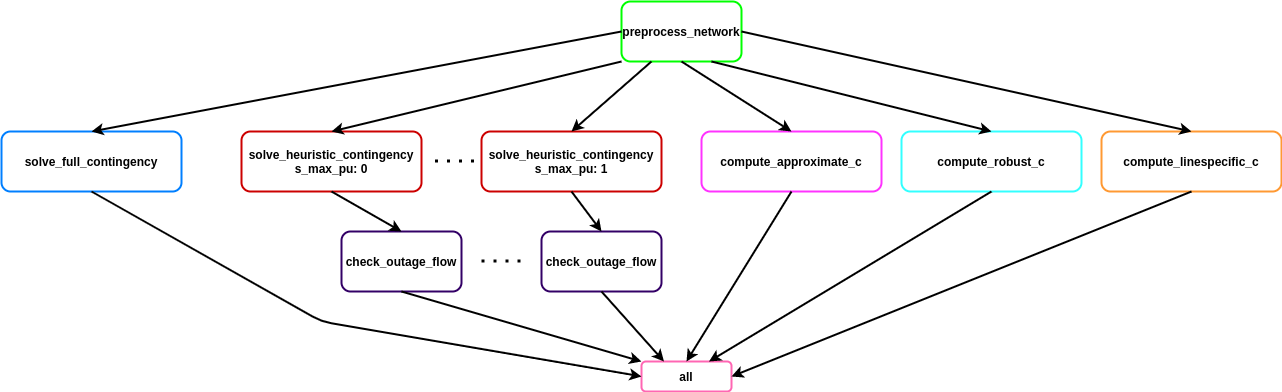

The diagram above was exported from draw.io. Its source (the exported page's mxGraphModel, read from the mxfile embedded in the PNG):
<mxGraphModel dx="2249" dy="752" grid="1" gridSize="10" guides="1" tooltips="1" connect="1" arrows="1" fold="1" page="1" pageScale="1" pageWidth="827" pageHeight="1169" math="0" shadow="0">
  <root>
    <mxCell id="0" />
    <mxCell id="1" parent="0" />
    <mxCell id="Dqr34A5NbBI3nTCwHqhL-1" value="preprocess_network" style="rounded=1;whiteSpace=wrap;html=1;strokeWidth=2;fontSize=12;fontStyle=1;strokeColor=#00FF00;" vertex="1" parent="1">
      <mxGeometry x="560" y="50" width="120" height="60" as="geometry" />
    </mxCell>
    <mxCell id="Dqr34A5NbBI3nTCwHqhL-2" value="solve_heuristic_contingency&lt;br style=&quot;font-size: 12px;&quot;&gt;s_max_pu: 0" style="rounded=1;whiteSpace=wrap;html=1;strokeWidth=2;fontSize=12;fontStyle=1;strokeColor=#CC0000;" vertex="1" parent="1">
      <mxGeometry x="180" y="180" width="180" height="60" as="geometry" />
    </mxCell>
    <mxCell id="Dqr34A5NbBI3nTCwHqhL-3" value="solve_heuristic_contingency&lt;br style=&quot;font-size: 12px;&quot;&gt;s_max_pu: 1" style="rounded=1;whiteSpace=wrap;html=1;strokeWidth=2;fontSize=12;fontStyle=1;strokeColor=#CC0000;" vertex="1" parent="1">
      <mxGeometry x="420" y="180" width="180" height="60" as="geometry" />
    </mxCell>
    <mxCell id="Dqr34A5NbBI3nTCwHqhL-4" value="check_outage_flow" style="rounded=1;whiteSpace=wrap;html=1;strokeWidth=2;fontSize=12;fontStyle=1;strokeColor=#330066;" vertex="1" parent="1">
      <mxGeometry x="280" y="280" width="120" height="60" as="geometry" />
    </mxCell>
    <mxCell id="Dqr34A5NbBI3nTCwHqhL-5" value="check_outage_flow" style="rounded=1;whiteSpace=wrap;html=1;strokeWidth=2;fontSize=12;fontStyle=1;strokeColor=#330066;" vertex="1" parent="1">
      <mxGeometry x="480" y="280" width="120" height="60" as="geometry" />
    </mxCell>
    <mxCell id="Dqr34A5NbBI3nTCwHqhL-6" value="all" style="rounded=1;whiteSpace=wrap;html=1;strokeWidth=2;fontSize=12;fontStyle=1;strokeColor=#FF66B3;" vertex="1" parent="1">
      <mxGeometry x="580" y="410" width="90" height="30" as="geometry" />
    </mxCell>
    <mxCell id="Dqr34A5NbBI3nTCwHqhL-7" value="solve_full_contingency" style="rounded=1;whiteSpace=wrap;html=1;strokeWidth=2;fontSize=12;fontStyle=1;strokeColor=#007FFF;" vertex="1" parent="1">
      <mxGeometry x="-60" y="180" width="180" height="60" as="geometry" />
    </mxCell>
    <mxCell id="Dqr34A5NbBI3nTCwHqhL-8" value="compute_approximate_c" style="rounded=1;whiteSpace=wrap;html=1;strokeWidth=2;fontSize=12;fontStyle=1;strokeColor=#FF33FF;" vertex="1" parent="1">
      <mxGeometry x="640" y="180" width="180" height="60" as="geometry" />
    </mxCell>
    <mxCell id="Dqr34A5NbBI3nTCwHqhL-9" value="compute_robust_c" style="rounded=1;whiteSpace=wrap;html=1;strokeWidth=2;fontSize=12;fontStyle=1;strokeColor=#33FFFF;" vertex="1" parent="1">
      <mxGeometry x="840" y="180" width="180" height="60" as="geometry" />
    </mxCell>
    <mxCell id="Dqr34A5NbBI3nTCwHqhL-10" value="compute_linespecific_c" style="rounded=1;whiteSpace=wrap;html=1;strokeWidth=2;fontSize=12;fontStyle=1;strokeColor=#FF9933;" vertex="1" parent="1">
      <mxGeometry x="1040" y="180" width="180" height="60" as="geometry" />
    </mxCell>
    <mxCell id="Dqr34A5NbBI3nTCwHqhL-11" value="" style="endArrow=classic;html=1;exitX=0.5;exitY=1;exitDx=0;exitDy=0;entryX=0;entryY=0.5;entryDx=0;entryDy=0;strokeWidth=2;fontSize=12;fontStyle=1" edge="1" parent="1" source="Dqr34A5NbBI3nTCwHqhL-7" target="Dqr34A5NbBI3nTCwHqhL-6">
      <mxGeometry width="50" height="50" relative="1" as="geometry">
        <mxPoint x="180" y="440" as="sourcePoint" />
        <mxPoint x="230" y="390" as="targetPoint" />
        <Array as="points">
          <mxPoint x="260" y="370" />
        </Array>
      </mxGeometry>
    </mxCell>
    <mxCell id="Dqr34A5NbBI3nTCwHqhL-12" value="" style="endArrow=classic;html=1;exitX=0.5;exitY=1;exitDx=0;exitDy=0;entryX=0;entryY=0;entryDx=0;entryDy=0;strokeWidth=2;fontSize=12;fontStyle=1" edge="1" parent="1" source="Dqr34A5NbBI3nTCwHqhL-4" target="Dqr34A5NbBI3nTCwHqhL-6">
      <mxGeometry width="50" height="50" relative="1" as="geometry">
        <mxPoint x="230" y="490" as="sourcePoint" />
        <mxPoint x="280" y="440" as="targetPoint" />
      </mxGeometry>
    </mxCell>
    <mxCell id="Dqr34A5NbBI3nTCwHqhL-13" value="" style="endArrow=classic;html=1;exitX=0.5;exitY=1;exitDx=0;exitDy=0;entryX=0.25;entryY=0;entryDx=0;entryDy=0;strokeWidth=2;fontSize=12;fontStyle=1" edge="1" parent="1" source="Dqr34A5NbBI3nTCwHqhL-5" target="Dqr34A5NbBI3nTCwHqhL-6">
      <mxGeometry width="50" height="50" relative="1" as="geometry">
        <mxPoint x="150" y="490" as="sourcePoint" />
        <mxPoint x="200" y="440" as="targetPoint" />
      </mxGeometry>
    </mxCell>
    <mxCell id="Dqr34A5NbBI3nTCwHqhL-14" value="" style="endArrow=classic;html=1;exitX=0.5;exitY=1;exitDx=0;exitDy=0;entryX=0.5;entryY=0;entryDx=0;entryDy=0;strokeWidth=2;fontSize=12;fontStyle=1" edge="1" parent="1" source="Dqr34A5NbBI3nTCwHqhL-8" target="Dqr34A5NbBI3nTCwHqhL-6">
      <mxGeometry width="50" height="50" relative="1" as="geometry">
        <mxPoint x="740" y="370" as="sourcePoint" />
        <mxPoint x="790" y="320" as="targetPoint" />
      </mxGeometry>
    </mxCell>
    <mxCell id="Dqr34A5NbBI3nTCwHqhL-15" value="" style="endArrow=classic;html=1;exitX=0.5;exitY=1;exitDx=0;exitDy=0;entryX=0.75;entryY=0;entryDx=0;entryDy=0;strokeWidth=2;fontSize=12;fontStyle=1" edge="1" parent="1" source="Dqr34A5NbBI3nTCwHqhL-9" target="Dqr34A5NbBI3nTCwHqhL-6">
      <mxGeometry width="50" height="50" relative="1" as="geometry">
        <mxPoint x="1070" y="430" as="sourcePoint" />
        <mxPoint x="1120" y="380" as="targetPoint" />
      </mxGeometry>
    </mxCell>
    <mxCell id="Dqr34A5NbBI3nTCwHqhL-16" value="" style="endArrow=classic;html=1;exitX=0.5;exitY=1;exitDx=0;exitDy=0;entryX=1;entryY=0.5;entryDx=0;entryDy=0;strokeWidth=2;fontSize=12;fontStyle=1" edge="1" parent="1" source="Dqr34A5NbBI3nTCwHqhL-10" target="Dqr34A5NbBI3nTCwHqhL-6">
      <mxGeometry width="50" height="50" relative="1" as="geometry">
        <mxPoint x="1090" y="430" as="sourcePoint" />
        <mxPoint x="1140" y="380" as="targetPoint" />
      </mxGeometry>
    </mxCell>
    <mxCell id="Dqr34A5NbBI3nTCwHqhL-17" value="" style="endArrow=classic;html=1;strokeWidth=2;fontSize=12;exitX=0;exitY=0.5;exitDx=0;exitDy=0;entryX=0.5;entryY=0;entryDx=0;entryDy=0;" edge="1" parent="1" source="Dqr34A5NbBI3nTCwHqhL-1" target="Dqr34A5NbBI3nTCwHqhL-7">
      <mxGeometry width="50" height="50" relative="1" as="geometry">
        <mxPoint x="440" y="90" as="sourcePoint" />
        <mxPoint x="490" y="40" as="targetPoint" />
      </mxGeometry>
    </mxCell>
    <mxCell id="Dqr34A5NbBI3nTCwHqhL-18" value="" style="endArrow=classic;html=1;strokeWidth=2;fontSize=12;exitX=0;exitY=1;exitDx=0;exitDy=0;entryX=0.5;entryY=0;entryDx=0;entryDy=0;" edge="1" parent="1" source="Dqr34A5NbBI3nTCwHqhL-1" target="Dqr34A5NbBI3nTCwHqhL-2">
      <mxGeometry width="50" height="50" relative="1" as="geometry">
        <mxPoint x="850" y="100" as="sourcePoint" />
        <mxPoint x="900" y="50" as="targetPoint" />
      </mxGeometry>
    </mxCell>
    <mxCell id="Dqr34A5NbBI3nTCwHqhL-19" value="" style="endArrow=classic;html=1;strokeWidth=2;fontSize=12;exitX=0.25;exitY=1;exitDx=0;exitDy=0;entryX=0.5;entryY=0;entryDx=0;entryDy=0;" edge="1" parent="1" source="Dqr34A5NbBI3nTCwHqhL-1" target="Dqr34A5NbBI3nTCwHqhL-3">
      <mxGeometry width="50" height="50" relative="1" as="geometry">
        <mxPoint x="810" y="150" as="sourcePoint" />
        <mxPoint x="860" y="100" as="targetPoint" />
      </mxGeometry>
    </mxCell>
    <mxCell id="Dqr34A5NbBI3nTCwHqhL-20" value="" style="endArrow=classic;html=1;strokeWidth=2;fontSize=12;exitX=0.5;exitY=1;exitDx=0;exitDy=0;entryX=0.5;entryY=0;entryDx=0;entryDy=0;" edge="1" parent="1" source="Dqr34A5NbBI3nTCwHqhL-1" target="Dqr34A5NbBI3nTCwHqhL-8">
      <mxGeometry width="50" height="50" relative="1" as="geometry">
        <mxPoint x="970" y="90" as="sourcePoint" />
        <mxPoint x="1020" y="40" as="targetPoint" />
      </mxGeometry>
    </mxCell>
    <mxCell id="Dqr34A5NbBI3nTCwHqhL-21" value="" style="endArrow=classic;html=1;strokeWidth=2;fontSize=12;exitX=0.75;exitY=1;exitDx=0;exitDy=0;entryX=0.5;entryY=0;entryDx=0;entryDy=0;" edge="1" parent="1" source="Dqr34A5NbBI3nTCwHqhL-1" target="Dqr34A5NbBI3nTCwHqhL-9">
      <mxGeometry width="50" height="50" relative="1" as="geometry">
        <mxPoint x="870" y="80" as="sourcePoint" />
        <mxPoint x="920" y="30" as="targetPoint" />
      </mxGeometry>
    </mxCell>
    <mxCell id="Dqr34A5NbBI3nTCwHqhL-22" value="" style="endArrow=classic;html=1;strokeWidth=2;fontSize=12;exitX=1;exitY=0.5;exitDx=0;exitDy=0;entryX=0.5;entryY=0;entryDx=0;entryDy=0;" edge="1" parent="1" source="Dqr34A5NbBI3nTCwHqhL-1" target="Dqr34A5NbBI3nTCwHqhL-10">
      <mxGeometry width="50" height="50" relative="1" as="geometry">
        <mxPoint x="1050" y="70" as="sourcePoint" />
        <mxPoint x="1100" y="20" as="targetPoint" />
      </mxGeometry>
    </mxCell>
    <mxCell id="Dqr34A5NbBI3nTCwHqhL-23" value="" style="endArrow=classic;html=1;strokeWidth=2;fontSize=12;exitX=0.5;exitY=1;exitDx=0;exitDy=0;entryX=0.5;entryY=0;entryDx=0;entryDy=0;" edge="1" parent="1" source="Dqr34A5NbBI3nTCwHqhL-3" target="Dqr34A5NbBI3nTCwHqhL-5">
      <mxGeometry width="50" height="50" relative="1" as="geometry">
        <mxPoint x="380" y="540" as="sourcePoint" />
        <mxPoint x="430" y="490" as="targetPoint" />
      </mxGeometry>
    </mxCell>
    <mxCell id="Dqr34A5NbBI3nTCwHqhL-24" value="" style="endArrow=classic;html=1;strokeWidth=2;fontSize=12;exitX=0.5;exitY=1;exitDx=0;exitDy=0;entryX=0.5;entryY=0;entryDx=0;entryDy=0;" edge="1" parent="1" source="Dqr34A5NbBI3nTCwHqhL-2" target="Dqr34A5NbBI3nTCwHqhL-4">
      <mxGeometry width="50" height="50" relative="1" as="geometry">
        <mxPoint x="240" y="470" as="sourcePoint" />
        <mxPoint x="290" y="420" as="targetPoint" />
      </mxGeometry>
    </mxCell>
    <mxCell id="Dqr34A5NbBI3nTCwHqhL-25" value="" style="endArrow=none;dashed=1;html=1;dashPattern=1 3;strokeWidth=3;fontSize=12;" edge="1" parent="1">
      <mxGeometry width="50" height="50" relative="1" as="geometry">
        <mxPoint x="373.5" y="209.5" as="sourcePoint" />
        <mxPoint x="413.5" y="209.5" as="targetPoint" />
      </mxGeometry>
    </mxCell>
    <mxCell id="Dqr34A5NbBI3nTCwHqhL-26" value="" style="endArrow=none;dashed=1;html=1;dashPattern=1 3;strokeWidth=3;fontSize=12;" edge="1" parent="1">
      <mxGeometry width="50" height="50" relative="1" as="geometry">
        <mxPoint x="420" y="309.5" as="sourcePoint" />
        <mxPoint x="460" y="309.5" as="targetPoint" />
      </mxGeometry>
    </mxCell>
  </root>
</mxGraphModel>